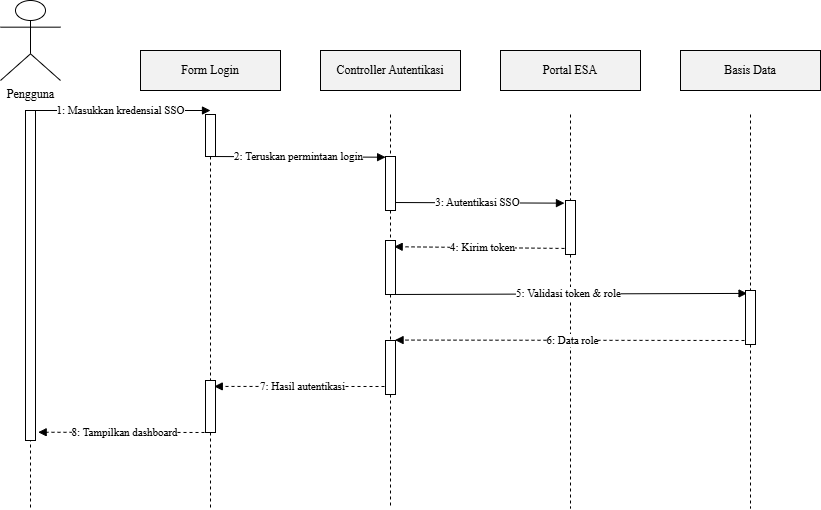

The diagram above was exported from draw.io. Its source (the exported page's mxGraphModel, read from the mxfile embedded in the PNG):
<mxGraphModel dx="642" dy="584" grid="1" gridSize="10" guides="1" tooltips="1" connect="1" arrows="1" fold="1" page="1" pageScale="1" pageWidth="850" pageHeight="1100" math="0" shadow="0">
  <root>
    <mxCell id="0" />
    <mxCell id="1" parent="0" />
    <mxCell id="24" value="" style="endArrow=none;dashed=1;html=1;fontFamily=Times New Roman;" parent="1" target="23" edge="1">
      <mxGeometry relative="1" as="geometry">
        <mxPoint x="260" y="114" as="sourcePoint" />
        <mxPoint x="260" y="508" as="targetPoint" />
      </mxGeometry>
    </mxCell>
    <mxCell id="2" value="Pengguna" style="shape=umlActor;verticalLabelPosition=bottom;verticalAlign=top;labelPosition=center;html=1;outlineConnect=0;fontFamily=Times New Roman;" parent="1" vertex="1">
      <mxGeometry x="50" width="60" height="80" as="geometry" />
    </mxCell>
    <mxCell id="3" value="" style="endArrow=none;dashed=1;html=1;fontFamily=Times New Roman;" parent="1" edge="1">
      <mxGeometry relative="1" as="geometry">
        <mxPoint x="80" y="114" as="sourcePoint" />
        <mxPoint x="80" y="508" as="targetPoint" />
      </mxGeometry>
    </mxCell>
    <mxCell id="4" value="Form Login" style="rounded=0;whiteSpace=wrap;html=1;fillColor=#f2f2f2;strokeColor=#000000;fontFamily=Times New Roman;" parent="1" vertex="1">
      <mxGeometry x="190" y="50" width="140" height="40" as="geometry" />
    </mxCell>
    <mxCell id="5" value="" style="endArrow=none;dashed=1;html=1;fontFamily=Times New Roman;" parent="1" source="23" edge="1">
      <mxGeometry relative="1" as="geometry">
        <mxPoint x="260" y="114" as="sourcePoint" />
        <mxPoint x="260" y="508" as="targetPoint" />
      </mxGeometry>
    </mxCell>
    <mxCell id="6" value="Controller Autentikasi" style="rounded=0;whiteSpace=wrap;html=1;fillColor=#f2f2f2;strokeColor=#000000;fontFamily=Times New Roman;" parent="1" vertex="1">
      <mxGeometry x="370" y="50" width="140" height="40" as="geometry" />
    </mxCell>
    <mxCell id="7" value="" style="endArrow=none;dashed=1;html=1;fontFamily=Times New Roman;" parent="1" source="33" edge="1">
      <mxGeometry relative="1" as="geometry">
        <mxPoint x="440" y="114" as="sourcePoint" />
        <mxPoint x="440" y="508" as="targetPoint" />
      </mxGeometry>
    </mxCell>
    <mxCell id="8" value="Portal ESA" style="rounded=0;whiteSpace=wrap;html=1;fillColor=#f2f2f2;strokeColor=#000000;fontFamily=Times New Roman;" parent="1" vertex="1">
      <mxGeometry x="550" y="50" width="140" height="40" as="geometry" />
    </mxCell>
    <mxCell id="9" value="" style="endArrow=none;dashed=1;html=1;fontFamily=Times New Roman;" parent="1" source="29" edge="1">
      <mxGeometry relative="1" as="geometry">
        <mxPoint x="620" y="114" as="sourcePoint" />
        <mxPoint x="620" y="508" as="targetPoint" />
      </mxGeometry>
    </mxCell>
    <mxCell id="10" value="Basis Data" style="rounded=0;whiteSpace=wrap;html=1;fillColor=#f2f2f2;strokeColor=#000000;fontFamily=Times New Roman;" parent="1" vertex="1">
      <mxGeometry x="730" y="50" width="140" height="40" as="geometry" />
    </mxCell>
    <mxCell id="11" value="" style="endArrow=none;dashed=1;html=1;fontFamily=Times New Roman;" parent="1" source="31" edge="1">
      <mxGeometry relative="1" as="geometry">
        <mxPoint x="800" y="114" as="sourcePoint" />
        <mxPoint x="800" y="508" as="targetPoint" />
      </mxGeometry>
    </mxCell>
    <mxCell id="12" value="1: Masukkan kredensial SSO" style="endArrow=block;html=1;fontFamily=Times New Roman;" parent="1" edge="1">
      <mxGeometry relative="1" as="geometry">
        <mxPoint x="80" y="110" as="sourcePoint" />
        <mxPoint x="260" y="110" as="targetPoint" />
      </mxGeometry>
    </mxCell>
    <mxCell id="13" value="2: Teruskan permintaan login" style="endArrow=block;html=1;fontFamily=Times New Roman;entryX=0.01;entryY=0.013;entryDx=0;entryDy=0;entryPerimeter=0;" parent="1" target="25" edge="1">
      <mxGeometry relative="1" as="geometry">
        <mxPoint x="260" y="156" as="sourcePoint" />
        <mxPoint x="440" y="156" as="targetPoint" />
      </mxGeometry>
    </mxCell>
    <mxCell id="14" value="3: Autentikasi SSO" style="endArrow=block;html=1;fontFamily=Times New Roman;entryX=-0.103;entryY=0.049;entryDx=0;entryDy=0;entryPerimeter=0;" parent="1" target="29" edge="1">
      <mxGeometry relative="1" as="geometry">
        <mxPoint x="440" y="202" as="sourcePoint" />
        <mxPoint x="620" y="202" as="targetPoint" />
      </mxGeometry>
    </mxCell>
    <mxCell id="15" value="4: Kirim token" style="endArrow=block;html=1;dashed=1;fontFamily=Times New Roman;entryX=0.867;entryY=0.115;entryDx=0;entryDy=0;entryPerimeter=0;" parent="1" target="27" edge="1">
      <mxGeometry relative="1" as="geometry">
        <mxPoint x="620" y="248" as="sourcePoint" />
        <mxPoint x="450" y="250" as="targetPoint" />
      </mxGeometry>
    </mxCell>
    <mxCell id="16" value="5: Validasi token &amp; role" style="endArrow=block;html=1;fontFamily=Times New Roman;entryX=0.154;entryY=0.054;entryDx=0;entryDy=0;entryPerimeter=0;" parent="1" target="31" edge="1">
      <mxGeometry relative="1" as="geometry">
        <mxPoint x="440" y="294" as="sourcePoint" />
        <mxPoint x="800" y="294" as="targetPoint" />
      </mxGeometry>
    </mxCell>
    <mxCell id="17" value="6: Data role" style="endArrow=block;html=1;dashed=1;fontFamily=Times New Roman;entryX=0.956;entryY=-0.008;entryDx=0;entryDy=0;entryPerimeter=0;" parent="1" target="33" edge="1">
      <mxGeometry relative="1" as="geometry">
        <mxPoint x="800" y="340" as="sourcePoint" />
        <mxPoint x="440" y="340" as="targetPoint" />
      </mxGeometry>
    </mxCell>
    <mxCell id="18" value="7: Hasil autentikasi" style="endArrow=block;html=1;dashed=1;fontFamily=Times New Roman;entryX=0.878;entryY=0.114;entryDx=0;entryDy=0;entryPerimeter=0;" parent="1" target="23" edge="1">
      <mxGeometry relative="1" as="geometry">
        <mxPoint x="440" y="386" as="sourcePoint" />
        <mxPoint x="260" y="386" as="targetPoint" />
      </mxGeometry>
    </mxCell>
    <mxCell id="19" value="8: Tampilkan dashboard" style="endArrow=block;html=1;dashed=1;fontFamily=Times New Roman;entryX=1.267;entryY=0.975;entryDx=0;entryDy=0;entryPerimeter=0;" parent="1" target="21" edge="1">
      <mxGeometry relative="1" as="geometry">
        <mxPoint x="260" y="432" as="sourcePoint" />
        <mxPoint x="80" y="432" as="targetPoint" />
      </mxGeometry>
    </mxCell>
    <mxCell id="21" value="" style="html=1;points=[];perimeter=orthogonalPerimeter;fillColor=#FFFFFF;strokeColor=#000000;" parent="1" vertex="1">
      <mxGeometry x="75" y="110" width="10" height="330" as="geometry" />
    </mxCell>
    <mxCell id="22" value="" style="html=1;points=[];perimeter=orthogonalPerimeter;fillColor=#FFFFFF;strokeColor=#000000;" parent="1" vertex="1">
      <mxGeometry x="255" y="114" width="10" height="42" as="geometry" />
    </mxCell>
    <mxCell id="23" value="" style="html=1;points=[];perimeter=orthogonalPerimeter;fillColor=#FFFFFF;strokeColor=#000000;" parent="1" vertex="1">
      <mxGeometry x="255" y="380" width="10" height="52" as="geometry" />
    </mxCell>
    <mxCell id="26" value="" style="endArrow=none;dashed=1;html=1;fontFamily=Times New Roman;" parent="1" target="25" edge="1">
      <mxGeometry relative="1" as="geometry">
        <mxPoint x="440" y="114" as="sourcePoint" />
        <mxPoint x="440" y="508" as="targetPoint" />
      </mxGeometry>
    </mxCell>
    <mxCell id="25" value="" style="html=1;points=[];perimeter=orthogonalPerimeter;fillColor=#FFFFFF;strokeColor=#000000;" parent="1" vertex="1">
      <mxGeometry x="435" y="156" width="10" height="54" as="geometry" />
    </mxCell>
    <mxCell id="28" value="" style="endArrow=none;dashed=1;html=1;fontFamily=Times New Roman;" parent="1" source="25" target="27" edge="1">
      <mxGeometry relative="1" as="geometry">
        <mxPoint x="440" y="210" as="sourcePoint" />
        <mxPoint x="440" y="508" as="targetPoint" />
      </mxGeometry>
    </mxCell>
    <mxCell id="27" value="" style="html=1;points=[];perimeter=orthogonalPerimeter;fillColor=#FFFFFF;strokeColor=#000000;" parent="1" vertex="1">
      <mxGeometry x="435" y="240" width="10" height="54" as="geometry" />
    </mxCell>
    <mxCell id="30" value="" style="endArrow=none;dashed=1;html=1;fontFamily=Times New Roman;" parent="1" target="29" edge="1">
      <mxGeometry relative="1" as="geometry">
        <mxPoint x="620" y="114" as="sourcePoint" />
        <mxPoint x="620" y="508" as="targetPoint" />
      </mxGeometry>
    </mxCell>
    <mxCell id="29" value="" style="html=1;points=[];perimeter=orthogonalPerimeter;fillColor=#FFFFFF;strokeColor=#000000;" parent="1" vertex="1">
      <mxGeometry x="615" y="200" width="10" height="54" as="geometry" />
    </mxCell>
    <mxCell id="32" value="" style="endArrow=none;dashed=1;html=1;fontFamily=Times New Roman;" parent="1" target="31" edge="1">
      <mxGeometry relative="1" as="geometry">
        <mxPoint x="800" y="114" as="sourcePoint" />
        <mxPoint x="800" y="508" as="targetPoint" />
      </mxGeometry>
    </mxCell>
    <mxCell id="31" value="" style="html=1;points=[];perimeter=orthogonalPerimeter;fillColor=#FFFFFF;strokeColor=#000000;" parent="1" vertex="1">
      <mxGeometry x="795" y="290" width="10" height="54" as="geometry" />
    </mxCell>
    <mxCell id="34" value="" style="endArrow=none;dashed=1;html=1;fontFamily=Times New Roman;" parent="1" source="27" target="33" edge="1">
      <mxGeometry relative="1" as="geometry">
        <mxPoint x="440" y="294" as="sourcePoint" />
        <mxPoint x="440" y="508" as="targetPoint" />
      </mxGeometry>
    </mxCell>
    <mxCell id="33" value="" style="html=1;points=[];perimeter=orthogonalPerimeter;fillColor=#FFFFFF;strokeColor=#000000;" parent="1" vertex="1">
      <mxGeometry x="435" y="340" width="10" height="54" as="geometry" />
    </mxCell>
  </root>
</mxGraphModel>